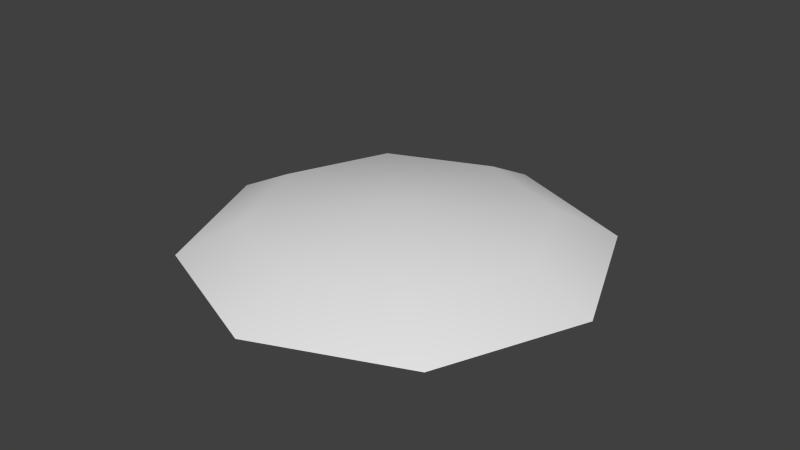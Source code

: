 # Source: grass8.blend  (saved by Blender 2.70.0; exported with 4.5.12 LTS)
import bpy
from mathutils import Matrix  # noqa: F401  (used for matrix-valued properties, if any)

bpy.ops.wm.read_factory_settings(use_empty=True)
scene = bpy.context.scene
scene.name = 'Scene'

# ---- collections
col_collection_1 = bpy.data.collections.new('Collection 1'); scene.collection.children.link(col_collection_1)

# ---- materials (node trees are filled in below, after node groups)
mat_material_001 = bpy.data.materials.new('Material.001')
mat_material_001.alpha_threshold = 0.0
mat_material_001.use_transparent_shadow = False
mat_material_001.roughness = 0.5
mat_material_001.specular_intensity = 0.0
mat_material_001.line_color = (0.0, 0.0, 0.0, 1.0)

# ---- material node trees

# ---- world
world_world = bpy.data.worlds.new('World'); scene.world = world_world
world_world.color = (0.05088, 0.05088, 0.05088)
world_world.use_sun_shadow = False
world_world.sun_shadow_jitter_overblur = 0.0
world_world.cycles.sampling_method = 'MANUAL'
world_world.cycles.sample_map_resolution = 256

# ---- meshes
me_sphere = bpy.data.meshes.new('Sphere')
me_sphere.from_pydata([(-0.161, 4.663e-08, 0.03879), (-0.2277, 4.663e-08, 0.0005321), (-0.1139, 0.1139, 0.03879), (-0.161, 0.161, 0.0005321), (4.372e-08, 0.161, 0.03879), (3.693e-08, 0.2277, 0.0005321), (0.1139, 0.1139, 0.03879), (0.161, 0.161, 0.0005321), (0.161, 5.392e-08, 0.03879), (0.2277, 4.713e-08, 0.0005321), (0.1139, -0.1139, 0.03879), (0.161, -0.161, 0.0005321), (4.372e-08, -0.161, 0.03879), (3.693e-08, -0.2277, 0.0005321), (3.014e-08, 3.255e-08, 0.05464), (-0.1139, -0.1139, 0.03879), (-0.161, -0.161, 0.0005321)], [], [(1, 0, 2, 3), (3, 2, 4, 5), (5, 4, 6, 7), (7, 6, 8, 9), (9, 8, 10, 11), (11, 10, 12, 13), (13, 12, 15, 16), (0, 14, 2), (2, 14, 4), (4, 14, 6), (6, 14, 8), (8, 14, 10), (10, 14, 12), (12, 14, 15), (16, 15, 0, 1), (15, 14, 0)])
me_sphere.polygons.foreach_set('use_smooth', [True] * 16)
_uv = me_sphere.uv_layers.new(name='UVMap')
_uv.uv.foreach_set('vector', [0.5028, 1.025, 0.5006, 0.8392, 0.7604, 0.7293, 0.879, 0.8648, 0.879, 0.8648, 0.7604, 0.7293, 0.8637, 0.4703, 1.027, 0.4895, 1.027, 0.4895, 0.8637, 0.4703, 0.753, 0.2171, 0.8661, 0.1247, 0.8661, 0.1247, 0.753, 0.2171, 0.4963, 0.115, 0.4965, -0.02165, 0.4965, -0.02165, 0.4963, 0.115, 0.2411, 0.2208, 0.1292, 0.1302, 0.1292, 0.1302, 0.2411, 0.2208, 0.1337, 0.4753, -0.02687, 0.4967, -0.02687, 0.4967, 0.1337, 0.4753, 0.2399, 0.7326, 0.1253, 0.8695, 0.5006, 0.8392, 0.4979, 0.4635, 0.7604, 0.7293, 0.7604, 0.7293, 0.4979, 0.4635, 0.8637, 0.4703, 0.8637, 0.4703, 0.4979, 0.4635, 0.753, 0.2171, 0.753, 0.2171, 0.4979, 0.4635, 0.4963, 0.115, 0.4963, 0.115, 0.4979, 0.4635, 0.2411, 0.2208, 0.2411, 0.2208, 0.4979, 0.4635, 0.1337, 0.4753, 0.1337, 0.4753, 0.4979, 0.4635, 0.2399, 0.7326, 0.1253, 0.8695, 0.2399, 0.7326, 0.5006, 0.8392, 0.5028, 1.025, 0.2399, 0.7326, 0.4979, 0.4635, 0.5006, 0.8392])
me_sphere.materials.append(mat_material_001)
me_sphere.use_remesh_preserve_volume = False
me_sphere.use_remesh_preserve_attributes = False
me_sphere.use_mirror_vertex_groups = False
me_sphere.update()

# ---- objects
ob_sphere = bpy.data.objects.new('Sphere', me_sphere)

# ---- transforms, parenting, visibility, modifiers, constraints
ob_sphere.location = (0.0, 0.0, -0.0009954)
ob_sphere.scale = (0.2878, 0.2878, 0.2508)
ob_sphere.lineart.crease_threshold = 0.0

# ---- collection membership
col_collection_1.objects.link(ob_sphere)

# ---- scene / render settings (as saved in the file)
scene.frame_start = 1; scene.frame_end = 250; scene.frame_set(1)
scene.render.engine = 'BLENDER_EEVEE_NEXT'
scene.render.resolution_percentage = 50
scene.render.dither_intensity = 0.0
scene.cycles.use_denoising = False
scene.cycles.samples = 10
scene.cycles.sampling_pattern = 'TABULATED_SOBOL'
scene.cycles.light_sampling_threshold = 0.0
scene.cycles.use_adaptive_sampling = False
scene.cycles.use_light_tree = False
scene.cycles.blur_glossy = 0.0
scene.cycles.volume_bounces = 1
scene.cycles.pixel_filter_type = 'GAUSSIAN'
scene.cycles.sample_clamp_indirect = 0.0
scene.view_settings.view_transform = 'Standard'
bpy.context.view_layer.update()

# ---- added for rendering (the .blend has no active camera and no usable light): camera, sun
cam_auto = bpy.data.cameras.new('AutoCamera')
cam_auto.lens = 50.0
cam_auto.sensor_width = 36.0
cam_auto.clip_end = 1000.0
ob_auto_camera = bpy.data.objects.new('AutoCamera', cam_auto)
scene.collection.objects.link(ob_auto_camera)
ob_auto_camera.location = (0.185045, -0.222054, 0.153959)
ob_auto_camera.rotation_euler = (1.09748, -7.21219e-08, 0.694738)
scene.camera = ob_auto_camera
light_auto_sun = bpy.data.lights.new('AutoSun', 'SUN')
light_auto_sun.energy = 3.0
light_auto_sun.angle = 0.0523599
ob_auto_sun = bpy.data.objects.new('AutoSun', light_auto_sun)
scene.collection.objects.link(ob_auto_sun)
ob_auto_sun.rotation_euler = (0.872665, 0.174533, 0.523599)
bpy.context.view_layer.update()
